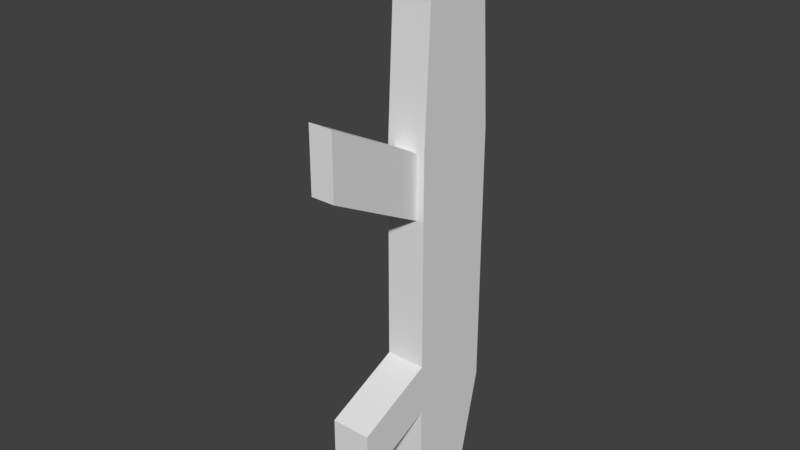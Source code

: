 # Source: gun.blend  (saved by Blender 2.78.0; exported with 4.5.12 LTS)
import bpy
from mathutils import Matrix  # noqa: F401  (used for matrix-valued properties, if any)

bpy.ops.wm.read_factory_settings(use_empty=True)
scene = bpy.context.scene
scene.name = 'Scene'

# ---- collections
col_collection_1 = bpy.data.collections.new('Collection 1'); scene.collection.children.link(col_collection_1)

# ---- world
world_world = bpy.data.worlds.new('World'); scene.world = world_world
world_world.color = (0.05088, 0.05088, 0.05088)
world_world.use_sun_shadow = False
world_world.sun_shadow_jitter_overblur = 0.0
world_world.cycles.sampling_method = 'MANUAL'

# ---- meshes
me_cube_001 = bpy.data.meshes.new('Cube.001')
me_cube_001.from_pydata([(0.06398, -0.1148, 1.254), (0.06398, 0.1054, 1.254), (-0.06398, -0.1148, 1.254), (-0.06398, 0.1054, 1.254), (0.06398, -0.1418, 0.03186), (0.06398, 0.1398, 0.03186), (-0.06398, -0.1418, 0.03186), (-0.06398, 0.1398, 0.03186), (0.06398, -0.1418, -0.1337), (-0.06398, 0.1398, -0.1337), (0.06398, 0.1398, -0.1337), (-0.06398, -0.1418, -0.1337), (0.06398, -0.3916, -0.07918), (-0.06398, -0.3916, -0.07918), (0.06398, -0.3916, -0.2447), (-0.06398, -0.3916, -0.2447), (0.06398, 0.1398, 0.5136), (-0.06398, -0.1418, 0.5136), (0.06398, -0.1418, 0.5136), (-0.06398, 0.1398, 0.5136), (0.06398, 0.1398, 0.7192), (-0.06398, -0.1418, 0.7192), (0.06398, -0.1418, 0.7192), (-0.06398, 0.1398, 0.7192), (-0.03874, -0.4745, 0.6874), (0.03874, -0.4745, 0.6874), (-0.03874, -0.4745, 0.8929), (0.03874, -0.4745, 0.8929), (-4.085e-07, -0.1148, 1.254), (-4.085e-07, 0.1054, 1.254), (-1.038e-08, 0.1398, 0.03186), (-1.038e-08, -0.1418, 0.03186), (4.356e-08, 0.1398, -0.1337), (4.356e-08, -0.1418, -0.1337), (2.58e-08, -0.3916, -0.07918), (7.974e-08, -0.3916, -0.2447), (-1.674e-07, -0.1418, 0.5136), (-1.674e-07, 0.1398, 0.5136), (-2.343e-07, 0.1398, 0.7192), (-2.343e-07, -0.1418, 0.7192), (-2.24e-07, -0.4745, 0.6874), (-2.91e-07, -0.4745, 0.8929), (0.06398, -0.001043, 1.254), (-0.06398, -0.001043, 1.254), (-0.06398, -0.001044, 0.03186), (0.06398, -0.001044, 0.03186), (0.06398, -0.001044, -0.1337), (-0.06398, -0.001044, -0.1337), (-0.06398, -0.001043, 0.5136), (0.06398, -0.001043, 0.5136), (-0.06398, -0.001043, 0.7192), (0.06398, -0.001043, 0.7192), (0.04754, 0.05127, 1.407), (-2.343e-07, -0.1418, 0.7192), (-1.674e-07, -0.1418, 0.5136), (0.03874, -0.1418, 0.7192), (-0.03874, -0.1418, 0.7192), (0.03874, -0.1418, 0.5136), (-0.03874, -0.1418, 0.5136), (0.06398, -0.1418, -0.4098), (-0.06398, 0.07558, -0.4098), (0.06398, 0.07558, -0.4098), (-0.06398, -0.1418, -0.4098), (1.335e-07, 0.07558, -0.4098), (1.335e-07, -0.1418, -0.4098), (0.06398, -0.001044, -0.4098), (-0.06398, -0.001044, -0.4098), (0.06398, -0.07144, 1.254), (-0.06398, -0.07144, 1.254), (-0.06398, -0.07144, 0.03186), (0.06398, -0.07144, 0.03186), (0.06398, -0.07144, -0.1337), (-0.06398, -0.07144, -0.1337), (-0.06398, -0.07144, 0.5136), (0.06398, -0.07144, 0.5136), (-0.06398, -0.07144, 0.7192), (0.06398, -0.07144, 0.7192), (-4.085e-07, -0.07144, 1.254), (-0.06398, -0.07144, -0.4098), (0.06398, -0.07144, -0.4098), (0.06398, 0.06936, 1.254), (-0.06398, 0.06936, 1.254), (-0.06398, 0.06936, 0.03186), (0.06398, 0.06936, 0.03186), (0.06398, 0.06936, -0.1337), (-0.06398, 0.06936, -0.1337), (-0.06398, 0.06936, 0.5136), (0.06398, 0.06936, 0.5136), (-0.06398, 0.06936, 0.7192), (0.06398, 0.06936, 0.7192), (-4.085e-07, 0.06936, 1.254), (0.06398, 0.03727, -0.4098), (-0.06398, 0.03727, -0.4098), (0.04754, 0.05127, 1.254), (0.04754, -0.001043, 1.254), (-0.04754, 0.05127, 1.254), (-0.04754, -0.001043, 1.254), (-4.085e-07, 0.05127, 1.254), (0.04754, -0.05335, 1.254), (-0.04754, -0.05335, 1.254), (-4.085e-07, -0.05335, 1.254), (0.04754, -0.001043, 1.407), (-0.04754, 0.05127, 1.407), (-0.04754, -0.001043, 1.407), (-4.583e-07, 0.05127, 1.407), (-4.583e-07, -0.001043, 1.407), (0.04754, -0.05335, 1.407), (-0.04754, -0.05335, 1.407), (-4.583e-07, -0.05335, 1.407)], [], [(89, 20, 1, 80), (90, 29, 3, 81), (37, 16, 5, 30), (36, 17, 6, 31), (86, 19, 7, 82), (84, 10, 5, 83), (91, 61, 10, 84), (30, 5, 10, 32), (6, 11, 15, 13), (82, 7, 9, 85), (34, 13, 15, 35), (31, 6, 13, 34), (33, 8, 14, 35), (8, 4, 12, 14), (88, 23, 19, 86), (55, 53, 41, 27), (38, 20, 16, 37), (83, 5, 16, 87), (29, 1, 20, 38), (28, 2, 21, 39), (81, 3, 23, 88), (87, 16, 20, 89), (53, 56, 26, 41), (21, 17, 58, 56), (56, 58, 24, 26), (36, 18, 57, 54), (58, 54, 40, 24), (39, 21, 56, 53), (0, 28, 39, 22), (3, 29, 38, 23), (23, 38, 37, 19), (11, 33, 35, 15), (4, 31, 34, 12), (12, 34, 35, 14), (7, 30, 32, 9), (18, 36, 31, 4), (19, 37, 30, 7), (80, 1, 29, 90), (90, 81, 95, 97), (74, 49, 51, 76), (68, 43, 50, 75), (70, 45, 49, 74), (75, 50, 48, 73), (69, 44, 47, 72), (79, 65, 46, 71), (71, 46, 45, 70), (73, 48, 44, 69), (77, 67, 98, 100), (76, 51, 42, 67), (54, 57, 25, 40), (17, 36, 54, 58), (57, 55, 27, 25), (18, 22, 55, 57), (22, 39, 53, 55), (27, 41, 26, 24, 40, 25), (72, 47, 66, 78), (8, 33, 64, 59), (9, 32, 63, 60), (32, 10, 61, 63), (33, 11, 62, 64), (85, 9, 60, 92), (11, 72, 78, 62), (22, 76, 67, 0), (28, 77, 68, 2), (17, 73, 69, 6), (8, 71, 70, 4), (59, 79, 71, 8), (6, 69, 72, 11), (21, 75, 73, 17), (4, 70, 74, 18), (2, 68, 75, 21), (18, 74, 76, 22), (0, 67, 77, 28), (47, 85, 92, 66), (67, 42, 94, 98), (49, 87, 89, 51), (43, 81, 88, 50), (45, 83, 87, 49), (50, 88, 86, 48), (44, 82, 85, 47), (65, 91, 84, 46), (46, 84, 83, 45), (48, 86, 82, 44), (42, 80, 93, 94), (51, 89, 80, 42), (98, 94, 101, 106), (100, 98, 106, 108), (94, 93, 52, 101), (97, 95, 102, 104), (81, 43, 96, 95), (43, 68, 99, 96), (68, 77, 100, 99), (80, 90, 97, 93), (106, 101, 105, 108), (108, 105, 103, 107), (101, 52, 104, 105), (105, 104, 102, 103), (95, 96, 103, 102), (93, 97, 104, 52), (99, 100, 108, 107), (96, 99, 107, 103), (62, 78, 66, 92, 60, 63, 61, 91, 65, 79, 59, 64)])
me_cube_001.use_remesh_preserve_volume = False
me_cube_001.use_remesh_preserve_attributes = False
me_cube_001.use_mirror_vertex_groups = False
me_cube_001.update()

# ---- objects
ob_cube = bpy.data.objects.new('Cube', me_cube_001)

# ---- transforms, parenting, visibility, modifiers, constraints
ob_cube.location = (0.0, 0.0, 0.0)
ob_cube.lineart.crease_threshold = 0.0

# ---- collection membership
col_collection_1.objects.link(ob_cube)

# ---- scene / render settings (as saved in the file)
scene.frame_start = 1; scene.frame_end = 250; scene.frame_set(1)
scene.render.engine = 'BLENDER_EEVEE_NEXT'
scene.render.resolution_percentage = 50
scene.render.dither_intensity = 0.0
scene.cycles.use_denoising = False
scene.cycles.samples = 128
scene.cycles.sampling_pattern = 'TABULATED_SOBOL'
scene.cycles.light_sampling_threshold = 0.0
scene.cycles.use_adaptive_sampling = False
scene.cycles.use_light_tree = False
scene.cycles.blur_glossy = 0.0
scene.cycles.sample_clamp_indirect = 0.0
scene.view_settings.view_transform = 'Standard'
bpy.context.view_layer.update()

# ---- added for rendering (the .blend has no active camera and no usable light): camera, sun
cam_auto = bpy.data.cameras.new('AutoCamera')
cam_auto.lens = 50.0
cam_auto.sensor_width = 36.0
cam_auto.clip_end = 1000.0
ob_auto_camera = bpy.data.objects.new('AutoCamera', cam_auto)
scene.collection.objects.link(ob_auto_camera)
ob_auto_camera.location = (1.77798, -2.30093, 1.92076)
ob_auto_camera.rotation_euler = (1.09748, -7.21219e-08, 0.694738)
scene.camera = ob_auto_camera
light_auto_sun = bpy.data.lights.new('AutoSun', 'SUN')
light_auto_sun.energy = 3.0
light_auto_sun.angle = 0.0523599
ob_auto_sun = bpy.data.objects.new('AutoSun', light_auto_sun)
scene.collection.objects.link(ob_auto_sun)
ob_auto_sun.rotation_euler = (0.872665, 0.174533, 0.523599)
bpy.context.view_layer.update()
